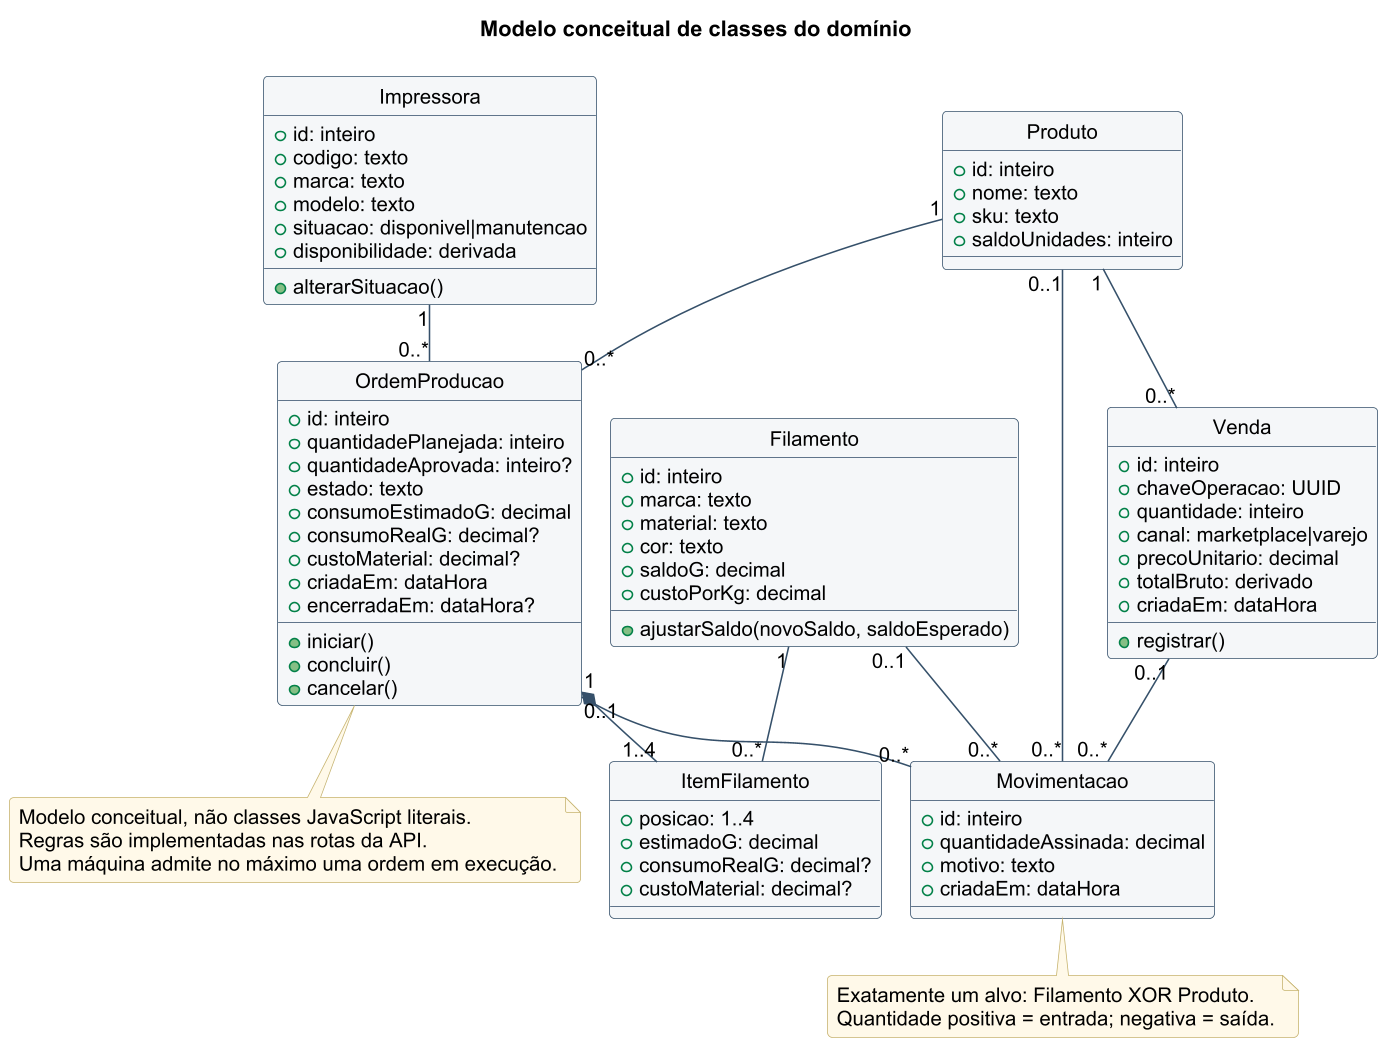

The diagram above was rendered by PlantUML. Its source (embedded in the PNG):
@startuml
!pragma layout smetana
skinparam backgroundColor white
skinparam defaultFontName Arial
skinparam defaultFontSize 13
skinparam dpi 150
skinparam shadowing false
skinparam roundcorner 6
skinparam ArrowColor #36516A
skinparam classBorderColor #36516A
skinparam classBackgroundColor #F5F7F9
skinparam sequenceParticipantBackgroundColor #F5F7F9
skinparam sequenceLifeLineBorderColor #738393
skinparam sequenceArrowColor #36516A
skinparam noteBackgroundColor #FFF9E9
skinparam noteBorderColor #C6B36F
title Modelo conceitual de classes do domínio
hide circle
class Filamento {
 +id: inteiro
 +marca: texto
 +material: texto
 +cor: texto
 +saldoG: decimal
 +custoPorKg: decimal
 +ajustarSaldo(novoSaldo, saldoEsperado) 
}
class Impressora {
 +id: inteiro
 +codigo: texto
 +marca: texto
 +modelo: texto
 +situacao: disponivel|manutencao
 +disponibilidade: derivada
 +alterarSituacao() 
}
class Produto {
 +id: inteiro
 +nome: texto
 +sku: texto
 +saldoUnidades: inteiro 
}
class OrdemProducao {
 +id: inteiro
 +quantidadePlanejada: inteiro
 +quantidadeAprovada: inteiro?
 +estado: texto
 +consumoEstimadoG: decimal
 +consumoRealG: decimal?
 +custoMaterial: decimal?
 +criadaEm: dataHora
 +encerradaEm: dataHora?
 +iniciar()
 +concluir()
 +cancelar() 
}
class ItemFilamento {
 +posicao: 1..4
 +estimadoG: decimal
 +consumoRealG: decimal?
 +custoMaterial: decimal? 
}
class Movimentacao {
 +id: inteiro
 +quantidadeAssinada: decimal
 +motivo: texto
 +criadaEm: dataHora 
}
class Venda {
 +id: inteiro
 +chaveOperacao: UUID
 +quantidade: inteiro
 +canal: marketplace|varejo
 +precoUnitario: decimal
 +totalBruto: derivado
 +criadaEm: dataHora
 +registrar() 
}
Impressora "1" -- "0..*" OrdemProducao
Produto "1" -- "0..*" OrdemProducao
OrdemProducao "1" *-- "1..4" ItemFilamento
Filamento "1" -- "0..*" ItemFilamento
Filamento "0..1" -- "0..*" Movimentacao
Produto "0..1" -- "0..*" Movimentacao
OrdemProducao "0..1" -- "0..*" Movimentacao
Produto "1" -- "0..*" Venda
Venda "0..1" -- "0..*" Movimentacao
note bottom of Movimentacao
 Exatamente um alvo: Filamento XOR Produto.
 Quantidade positiva = entrada; negativa = saída.
end note
note bottom of OrdemProducao
 Modelo conceitual, não classes JavaScript literais.
 Regras são implementadas nas rotas da API.
 Uma máquina admite no máximo uma ordem em execução.
end note
@enduml